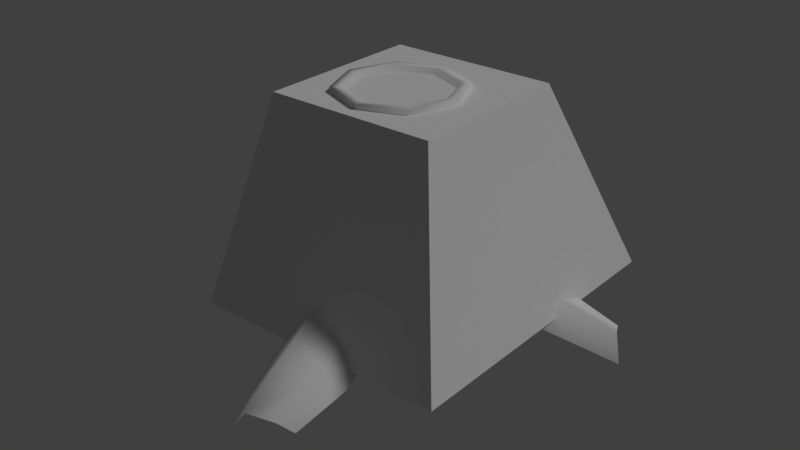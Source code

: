 # Source: tree_3.blend  (saved by Blender 2.79.0; exported with 4.5.12 LTS)
import bpy
from mathutils import Matrix  # noqa: F401  (used for matrix-valued properties, if any)

bpy.ops.wm.read_factory_settings(use_empty=True)
scene = bpy.context.scene
scene.name = 'Scene'

# ---- collections
col_collection_1 = bpy.data.collections.new('Collection 1'); scene.collection.children.link(col_collection_1)

# ---- materials (node trees are filled in below, after node groups)
mat_tree_trunk = bpy.data.materials.new('tree_trunk')
mat_tree_trunk.alpha_threshold = 0.0
mat_tree_trunk.use_transparent_shadow = False
mat_tree_trunk.roughness = 0.5
mat_tree_trunk.specular_intensity = 0.0
mat_tree_trunk.line_color = (0.0, 0.0, 0.0, 1.0)

# ---- material node trees

# ---- world
world_world = bpy.data.worlds.new('World'); scene.world = world_world
world_world.color = (0.05088, 0.05088, 0.05088)
world_world.use_sun_shadow = False
world_world.sun_shadow_jitter_overblur = 0.0
world_world.cycles.sampling_method = 'MANUAL'

# ---- lights
light_hemi = bpy.data.lights.new('Hemi', 'SUN')
light_hemi.transmission_factor = 0.0
light_hemi.angle = 0.1993
light_hemi.energy = 1.0
light_hemi.shadow_buffer_clip_start = 0.5
light_hemi.shadow_soft_size = 0.1
light_hemi.shadow_cascade_max_distance = 1000.0

# ---- meshes
me_tree3 = bpy.data.meshes.new('Tree3')
me_tree3.from_pydata([(0.4261, -0.3515, 0.01084), (0.3996, -0.4801, 0.02654), (-0.3865, -0.6315, 0.02654), (-0.2329, 0.1554, 0.02654), (-0.4898, -0.3662, 0.02654), (-0.02296, 0.2372, 0.02654), (-0.1686, -0.7164, 0.02654), (0.2702, 0.02526, 0.2104), (0.1828, -0.06223, 0.5446), (0.2702, -0.5611, 0.2104), (0.1828, -0.4737, 0.5446), (-0.3162, -0.5611, 0.2104), (-0.2287, -0.4737, 0.5446), (-0.3162, 0.02526, 0.2104), (-0.2287, -0.06223, 0.5446), (-0.3088, -0.2679, 0.5446), (-0.4304, -0.2679, 0.2104), (0.2629, -0.2679, 0.5446), (0.3656, -0.3016, 0.1918), (-0.02296, 0.1395, 0.2104), (-0.02296, 0.01791, 0.5446), (-0.02296, -0.5538, 0.5446), (0.005769, -0.6354, 0.261), (0.1792, -0.05396, 0.9004), (0.1792, -0.4733, 0.9004), (-0.2401, -0.4733, 0.9004), (-0.2401, -0.05396, 0.9004), (-0.03041, 0.02772, 0.9004), (-0.3217, -0.2636, 0.9004), (0.2609, -0.2636, 0.9004), (-0.03041, -0.5549, 0.9004), (0.2956, -0.8661, -0.004864), (-0.05418, -0.9793, -0.004864), (0.2107, -0.9181, 0.08548), (0.05483, -0.9364, 0.1361), (0.3408, -1.047, -0.04), (0.08021, -1.307, -0.04), (0.2887, -1.132, 0.05034), (0.1579, -1.219, 0.1009), (0.306, -1.286, -0.1133), (0.1186, -1.473, -0.1133), (0.2685, -1.347, -0.04836), (0.1745, -1.41, -0.01198), (0.4233, 0.1382, -0.004864), (0.4929, -0.2229, -0.004864), (0.4646, 0.04751, 0.08548), (0.4636, -0.1094, 0.1361), (0.8414, 0.09718, -0.1133), (1.004, -0.1116, -0.1133), (0.8974, 0.05251, -0.04836), (0.9479, -0.04844, -0.01198), (-0.7119, -0.05681, -0.1133), (-0.5809, 0.2045, -0.1133), (-0.7101, 0.009424, -0.04836), (-0.6268, 0.1222, -0.01198), (-0.02401, -0.2669, 0.8391), (0.1211, -0.1218, 0.8391), (0.1211, -0.412, 0.8391), (-0.1691, -0.412, 0.8391), (-0.1691, -0.1218, 0.8391), (-0.02401, -0.06524, 0.8391), (-0.2257, -0.2669, 0.8391), (0.1777, -0.2669, 0.8391), (-0.02401, -0.4686, 0.8391), (-0.03041, -0.5111, 0.9004), (0.2171, -0.2636, 0.9004), (-0.2779, -0.2636, 0.9004), (-0.03041, -0.01611, 0.9004), (-0.2085, -0.0855, 0.9004), (-0.2085, -0.4417, 0.9004), (0.1477, -0.4417, 0.9004), (0.1477, -0.0855, 0.9004)], [], [(24, 30, 21, 10), (19, 5, 3, 13), (23, 8, 20, 27), (3, 52, 54, 13), (7, 19, 20, 8), (7, 8, 17, 18), (46, 18, 0, 44), (11, 12, 15, 16), (2, 11, 16, 4), (19, 13, 14, 20), (15, 14, 13, 16), (16, 13, 54, 53), (21, 12, 11, 22), (6, 22, 11, 2), (17, 10, 9, 18), (18, 9, 1, 0), (23, 29, 17, 8), (12, 25, 28, 15), (15, 28, 26, 14), (21, 30, 25, 12), (17, 29, 24, 10), (56, 60, 55), (62, 56, 55), (59, 61, 55), (57, 62, 55), (60, 59, 55), (63, 57, 55), (61, 58, 55), (58, 63, 55), (67, 68, 59, 60), (70, 65, 62, 57), (68, 66, 61, 59), (65, 71, 56, 62), (71, 67, 60, 56), (69, 64, 63, 58), (66, 69, 58, 61), (64, 70, 57, 63), (23, 27, 67, 71), (29, 23, 71, 65), (26, 28, 66, 68), (24, 29, 65, 70), (27, 26, 68, 67), (30, 24, 70, 64), (28, 25, 69, 66), (25, 30, 64, 69), (22, 34, 33, 9), (9, 33, 31, 1), (33, 34, 38, 37), (31, 33, 37, 35), (34, 32, 36, 38), (38, 36, 40, 42), (37, 38, 42, 41), (35, 37, 41, 39), (20, 14, 26, 27), (46, 50, 49, 45), (45, 49, 47, 43), (18, 46, 7), (46, 45, 7), (7, 45, 43, 19), (19, 43, 5), (16, 53, 51, 4), (44, 48, 50, 46), (6, 32, 34, 22), (9, 10, 21, 22)])
me_tree3.polygons.foreach_set('use_smooth', [True] * 64)
_uv = me_tree3.uv_layers.new(name='UVMap')
_uv.uv.foreach_set('vector', [0.1487, 0.9035, 0.1306, 0.9106, 0.1178, 0.8441, 0.1358, 0.8219, 0.2184, 0.6763, 0.2216, 0.6293, 0.244, 0.6381, 0.2574, 0.6838, 0.189, 0.8923, 0.1854, 0.7898, 0.2139, 0.7863, 0.2105, 0.8919, 0.245, 0.6388, 0.2763, 0.5931, 0.2825, 0.6054, 0.2574, 0.6838, 0.1786, 0.6751, 0.2184, 0.6763, 0.2139, 0.7863, 0.1854, 0.7898, 0.1786, 0.6751, 0.1854, 0.7898, 0.1588, 0.8028, 0.135, 0.708, 0.147, 0.6562, 0.135, 0.708, 0.1176, 0.6807, 0.1262, 0.6573, 0.3205, 0.7548, 0.2893, 0.8264, 0.2676, 0.8061, 0.2925, 0.7131, 0.3369, 0.7252, 0.3205, 0.7548, 0.2925, 0.7131, 0.3144, 0.6915, 0.2184, 0.6763, 0.2574, 0.6838, 0.2419, 0.7923, 0.2139, 0.7863, 0.2676, 0.8061, 0.2419, 0.7923, 0.2574, 0.6838, 0.2925, 0.7131, 0.2925, 0.7131, 0.2574, 0.6838, 0.2825, 0.6054, 0.2975, 0.6064, 0.3037, 0.8473, 0.2893, 0.8264, 0.3205, 0.7548, 0.3317, 0.8132, 0.3494, 0.763, 0.334, 0.8153, 0.3205, 0.7548, 0.3369, 0.7252, 0.1588, 0.8028, 0.1358, 0.8219, 0.1069, 0.7485, 0.135, 0.708, 0.135, 0.708, 0.1069, 0.7485, 0.1076, 0.6987, 0.1176, 0.6807, 0.189, 0.8923, 0.1679, 0.8974, 0.1588, 0.8028, 0.1854, 0.7898, 0.2893, 0.8264, 0.2715, 0.9072, 0.2527, 0.9, 0.2676, 0.8061, 0.2676, 0.8061, 0.2527, 0.9, 0.232, 0.8937, 0.2419, 0.7923, 0.3037, 0.8473, 0.2869, 0.9133, 0.2715, 0.9072, 0.2893, 0.8264, 0.1588, 0.8028, 0.1679, 0.8974, 0.1487, 0.9035, 0.1358, 0.8219, 0.6069, 0.5537, 0.546, 0.5775, 0.546, 0.4929, 0.6307, 0.4929, 0.6069, 0.5537, 0.546, 0.4929, 0.4852, 0.5537, 0.4614, 0.4929, 0.546, 0.4929, 0.6069, 0.432, 0.6307, 0.4929, 0.546, 0.4929, 0.546, 0.5775, 0.4852, 0.5537, 0.546, 0.4929, 0.546, 0.4082, 0.6069, 0.432, 0.546, 0.4929, 0.4614, 0.4929, 0.4852, 0.432, 0.546, 0.4929, 0.4852, 0.432, 0.546, 0.4082, 0.546, 0.4929, 0.2429, 0.6856, 0.2429, 0.6856, 0.2429, 0.6856, 0.2429, 0.6856, 0.2429, 0.6856, 0.2429, 0.6856, 0.2429, 0.6856, 0.2429, 0.6856, 0.2429, 0.6856, 0.2429, 0.6856, 0.2429, 0.6856, 0.2429, 0.6856, 0.2429, 0.6856, 0.2429, 0.6856, 0.2429, 0.6856, 0.2429, 0.6856, 0.2429, 0.6856, 0.2429, 0.6856, 0.2429, 0.6856, 0.2429, 0.6856, 0.2429, 0.6856, 0.2429, 0.6856, 0.2429, 0.6856, 0.2429, 0.6856, 0.2429, 0.6856, 0.2429, 0.6856, 0.2429, 0.6856, 0.2429, 0.6856, 0.2429, 0.6856, 0.2429, 0.6856, 0.2429, 0.6856, 0.2429, 0.6856, 0.02576, 0.9386, 0.02576, 0.9386, 0.02576, 0.9386, 0.02576, 0.9386, 0.02576, 0.9386, 0.02576, 0.9386, 0.02576, 0.9386, 0.02576, 0.9386, 0.02576, 0.9386, 0.02576, 0.9386, 0.02576, 0.9386, 0.02576, 0.9386, 0.02576, 0.9386, 0.02576, 0.9386, 0.02576, 0.9386, 0.02576, 0.9386, 0.02576, 0.9386, 0.02576, 0.9386, 0.02576, 0.9386, 0.02576, 0.9386, 0.02576, 0.9386, 0.02576, 0.9386, 0.02576, 0.9386, 0.02576, 0.9386, 0.02576, 0.9386, 0.02576, 0.9386, 0.02576, 0.9386, 0.02576, 0.9386, 0.02576, 0.9386, 0.02576, 0.9386, 0.02576, 0.9386, 0.02576, 0.9386, 0.09515, 0.8022, 0.06401, 0.7839, 0.06621, 0.7515, 0.1069, 0.7485, 0.1069, 0.7485, 0.06621, 0.7515, 0.07001, 0.7253, 0.1076, 0.6987, 0.06621, 0.7515, 0.06401, 0.7839, 0.03598, 0.7664, 0.04427, 0.7398, 0.07001, 0.7253, 0.06621, 0.7515, 0.04427, 0.7398, 0.05147, 0.7187, 0.3676, 0.8161, 0.376, 0.7836, 0.4088, 0.8081, 0.3959, 0.8348, 0.3959, 0.8348, 0.4088, 0.8081, 0.4274, 0.8091, 0.4181, 0.8283, 0.04427, 0.7398, 0.03598, 0.7664, 0.01532, 0.7531, 0.02199, 0.7337, 0.05147, 0.7187, 0.04427, 0.7398, 0.02199, 0.7337, 0.02689, 0.717, 0.2139, 0.7863, 0.2419, 0.7923, 0.232, 0.8937, 0.2105, 0.8919, 0.147, 0.6562, 0.1247, 0.5665, 0.136, 0.5581, 0.1621, 0.6286, 0.1621, 0.6286, 0.136, 0.5581, 0.145, 0.551, 0.1735, 0.61, 0.135, 0.708, 0.147, 0.6562, 0.1786, 0.6751, 0.147, 0.6562, 0.1621, 0.6286, 0.1786, 0.6751, 0.1786, 0.6751, 0.1621, 0.6286, 0.1735, 0.61, 0.2184, 0.6763, 0.2184, 0.6763, 0.1735, 0.61, 0.2216, 0.6293, 0.2925, 0.7131, 0.2975, 0.6064, 0.3031, 0.6071, 0.312, 0.6934, 0.1274, 0.6571, 0.119, 0.5654, 0.1247, 0.5665, 0.147, 0.6562, 0.3494, 0.763, 0.376, 0.7836, 0.3676, 0.8161, 0.334, 0.8153, 0.1069, 0.7485, 0.1358, 0.8219, 0.1178, 0.8441, 0.09515, 0.8022])
me_tree3.materials.append(mat_tree_trunk)
me_tree3.use_remesh_preserve_volume = False
me_tree3.use_remesh_preserve_attributes = False
me_tree3.use_mirror_vertex_groups = False
me_tree3.use_paint_bone_selection = False
me_tree3.use_paint_mask = True
me_tree3.update()
me_tree3collider = bpy.data.meshes.new('Tree3Collider')
me_tree3collider.from_pydata([(-0.5102, -0.991, 0.0), (0.7171, -0.991, 0.0), (-0.5102, 0.5127, 0.0), (0.7171, 0.5127, 0.0), (-0.425, -0.629, 0.891), (0.4006, -0.629, 0.891), (-0.425, 0.1966, 0.891), (0.4006, 0.1966, 0.891)], [], [(0, 2, 3, 1), (3, 7, 5, 1), (2, 6, 7, 3), (1, 5, 4, 0), (4, 5, 7, 6), (0, 4, 6, 2)])
me_tree3collider.use_remesh_preserve_volume = False
me_tree3collider.use_remesh_preserve_attributes = False
me_tree3collider.use_mirror_vertex_groups = False
me_tree3collider.update()

# ---- objects
ob_tree3 = bpy.data.objects.new('Tree3', me_tree3)
ob_tree3collider__colonly = bpy.data.objects.new('Tree3Collider -colonly', me_tree3collider)
ob_hemi = bpy.data.objects.new('Hemi', light_hemi)

# ---- transforms, parenting, visibility, modifiers, constraints
ob_tree3.location = (0.0, 0.0, 0.0)
ob_tree3.scale = (1.015, 1.015, 1.015)
ob_tree3.lock_rotations_4d = False
ob_tree3.empty_display_type = 'ARROWS'
ob_tree3.lineart.crease_threshold = 0.0
ob_tree3collider__colonly.parent = ob_tree3
ob_tree3collider__colonly.matrix_parent_inverse = Matrix(((0.9849, 0.0, 0.0, 0.0), (0.0, 0.9849, 0.0, 0.0), (0.0, 0.0, 0.9849, 0.0), (0.0, 0.0, 0.0, 1.0)))
ob_tree3collider__colonly.location = (0.0, 0.0, 0.0)
ob_tree3collider__colonly.display_type = 'WIRE'
ob_tree3collider__colonly.show_name = True
ob_tree3collider__colonly.show_wire = True
ob_tree3collider__colonly.show_all_edges = True
ob_tree3collider__colonly.show_in_front = True
ob_tree3collider__colonly.lineart.crease_threshold = 0.0
ob_hemi.location = (0.0, 0.0, 0.0)
ob_hemi.rotation_euler = (-0.588, 0.4478, -0.281)
ob_hemi.hide_viewport = True
ob_hemi.lineart.crease_threshold = 0.0

# ---- collection membership
col_collection_1.objects.link(ob_tree3)
col_collection_1.objects.link(ob_tree3collider__colonly)
col_collection_1.objects.link(ob_hemi)

# ---- scene / render settings (as saved in the file)
scene.frame_start = 1; scene.frame_end = 250; scene.frame_set(1)
scene.render.engine = 'BLENDER_EEVEE_NEXT'
scene.render.resolution_percentage = 50
scene.render.dither_intensity = 0.0
scene.cycles.use_denoising = False
scene.cycles.samples = 128
scene.cycles.sampling_pattern = 'TABULATED_SOBOL'
scene.cycles.use_adaptive_sampling = False
scene.cycles.use_light_tree = False
scene.cycles.blur_glossy = 0.0
scene.cycles.sample_clamp_indirect = 0.0
scene.view_settings.view_transform = 'Standard'
bpy.context.view_layer.update()

# ---- added for rendering (the .blend has no active camera): camera
cam_auto = bpy.data.cameras.new('AutoCamera')
cam_auto.lens = 50.0
cam_auto.sensor_width = 36.0
cam_auto.clip_end = 1000.0
ob_auto_camera = bpy.data.objects.new('AutoCamera', cam_auto)
scene.collection.objects.link(ob_auto_camera)
ob_auto_camera.location = (2.78538, -3.65598, 2.50936)
ob_auto_camera.rotation_euler = (1.09748, -7.21219e-08, 0.694738)
scene.camera = ob_auto_camera
bpy.context.view_layer.update()

